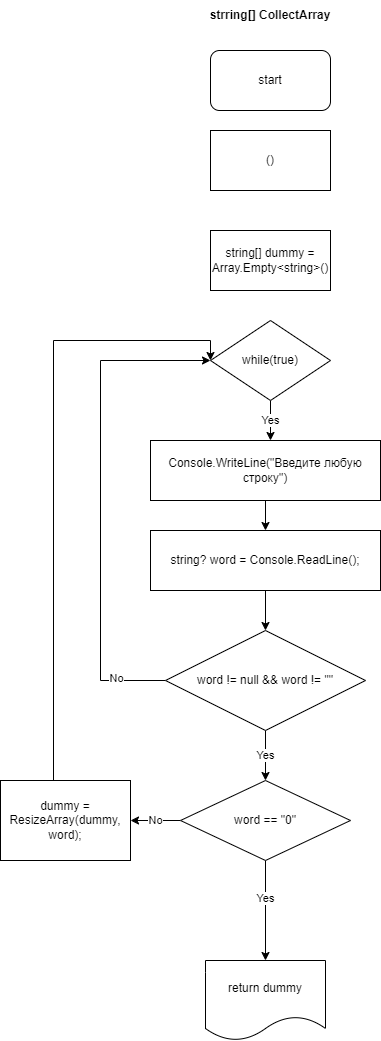

The diagram above was exported from draw.io. Its source (the exported page's mxGraphModel, read from the mxfile embedded in the PNG):
<mxGraphModel dx="1434" dy="788" grid="1" gridSize="10" guides="1" tooltips="1" connect="1" arrows="1" fold="1" page="1" pageScale="1" pageWidth="827" pageHeight="1169" math="0" shadow="0">
  <root>
    <mxCell id="0" />
    <mxCell id="1" parent="0" />
    <mxCell id="3xOECVWyZ5ItXyWlZiec-1" value="strring[] CollectArray" style="text;html=1;strokeColor=none;fillColor=none;align=center;verticalAlign=middle;whiteSpace=wrap;rounded=0;fontStyle=1" vertex="1" parent="1">
      <mxGeometry x="370" y="30" width="160" height="30" as="geometry" />
    </mxCell>
    <mxCell id="3xOECVWyZ5ItXyWlZiec-2" value="start" style="rounded=1;whiteSpace=wrap;html=1;" vertex="1" parent="1">
      <mxGeometry x="390" y="80" width="120" height="60" as="geometry" />
    </mxCell>
    <mxCell id="3xOECVWyZ5ItXyWlZiec-3" value="()" style="rounded=0;whiteSpace=wrap;html=1;" vertex="1" parent="1">
      <mxGeometry x="390" y="160" width="120" height="60" as="geometry" />
    </mxCell>
    <mxCell id="3xOECVWyZ5ItXyWlZiec-9" value="Yes" style="edgeStyle=orthogonalEdgeStyle;rounded=0;orthogonalLoop=1;jettySize=auto;html=1;exitX=0.5;exitY=1;exitDx=0;exitDy=0;" edge="1" parent="1" source="3xOECVWyZ5ItXyWlZiec-4">
      <mxGeometry relative="1" as="geometry">
        <mxPoint x="450" y="470" as="targetPoint" />
      </mxGeometry>
    </mxCell>
    <mxCell id="3xOECVWyZ5ItXyWlZiec-4" value="while(true)" style="rhombus;whiteSpace=wrap;html=1;" vertex="1" parent="1">
      <mxGeometry x="390" y="350" width="120" height="80" as="geometry" />
    </mxCell>
    <mxCell id="3xOECVWyZ5ItXyWlZiec-5" value="string[] dummy = Array.Empty&amp;lt;string&amp;gt;()" style="rounded=0;whiteSpace=wrap;html=1;" vertex="1" parent="1">
      <mxGeometry x="390" y="260" width="120" height="60" as="geometry" />
    </mxCell>
    <mxCell id="3xOECVWyZ5ItXyWlZiec-25" style="edgeStyle=orthogonalEdgeStyle;rounded=0;orthogonalLoop=1;jettySize=auto;html=1;exitX=0.5;exitY=1;exitDx=0;exitDy=0;entryX=0.5;entryY=0;entryDx=0;entryDy=0;" edge="1" parent="1" source="3xOECVWyZ5ItXyWlZiec-10" target="3xOECVWyZ5ItXyWlZiec-11">
      <mxGeometry relative="1" as="geometry" />
    </mxCell>
    <mxCell id="3xOECVWyZ5ItXyWlZiec-10" value="Console.WriteLine(&quot;Введите любую строку&quot;)" style="rounded=0;whiteSpace=wrap;html=1;" vertex="1" parent="1">
      <mxGeometry x="330" y="470" width="230" height="60" as="geometry" />
    </mxCell>
    <mxCell id="3xOECVWyZ5ItXyWlZiec-26" style="edgeStyle=orthogonalEdgeStyle;rounded=0;orthogonalLoop=1;jettySize=auto;html=1;exitX=0.5;exitY=1;exitDx=0;exitDy=0;entryX=0.5;entryY=0;entryDx=0;entryDy=0;" edge="1" parent="1" source="3xOECVWyZ5ItXyWlZiec-11" target="3xOECVWyZ5ItXyWlZiec-12">
      <mxGeometry relative="1" as="geometry" />
    </mxCell>
    <mxCell id="3xOECVWyZ5ItXyWlZiec-11" value="string? word = Console.ReadLine();" style="rounded=0;whiteSpace=wrap;html=1;" vertex="1" parent="1">
      <mxGeometry x="330" y="560" width="230" height="60" as="geometry" />
    </mxCell>
    <mxCell id="3xOECVWyZ5ItXyWlZiec-13" style="edgeStyle=orthogonalEdgeStyle;rounded=0;orthogonalLoop=1;jettySize=auto;html=1;exitX=0;exitY=0.5;exitDx=0;exitDy=0;entryX=0;entryY=0.5;entryDx=0;entryDy=0;" edge="1" parent="1" source="3xOECVWyZ5ItXyWlZiec-12" target="3xOECVWyZ5ItXyWlZiec-4">
      <mxGeometry relative="1" as="geometry">
        <mxPoint x="280" y="400" as="targetPoint" />
        <Array as="points">
          <mxPoint x="280" y="710" />
          <mxPoint x="280" y="390" />
        </Array>
      </mxGeometry>
    </mxCell>
    <mxCell id="3xOECVWyZ5ItXyWlZiec-14" value="No" style="edgeLabel;html=1;align=center;verticalAlign=middle;resizable=0;points=[];" vertex="1" connectable="0" parent="3xOECVWyZ5ItXyWlZiec-13">
      <mxGeometry x="-0.798" y="-3" relative="1" as="geometry">
        <mxPoint as="offset" />
      </mxGeometry>
    </mxCell>
    <mxCell id="3xOECVWyZ5ItXyWlZiec-15" value="Yes" style="edgeStyle=orthogonalEdgeStyle;rounded=0;orthogonalLoop=1;jettySize=auto;html=1;exitX=0.5;exitY=1;exitDx=0;exitDy=0;" edge="1" parent="1" source="3xOECVWyZ5ItXyWlZiec-12">
      <mxGeometry relative="1" as="geometry">
        <mxPoint x="445" y="810" as="targetPoint" />
      </mxGeometry>
    </mxCell>
    <mxCell id="3xOECVWyZ5ItXyWlZiec-12" value="word != null &amp;amp;&amp;amp; word != &quot;&quot;" style="rhombus;whiteSpace=wrap;html=1;" vertex="1" parent="1">
      <mxGeometry x="345" y="660" width="200" height="100" as="geometry" />
    </mxCell>
    <mxCell id="3xOECVWyZ5ItXyWlZiec-19" style="edgeStyle=orthogonalEdgeStyle;rounded=0;orthogonalLoop=1;jettySize=auto;html=1;" edge="1" parent="1" source="3xOECVWyZ5ItXyWlZiec-16" target="3xOECVWyZ5ItXyWlZiec-18">
      <mxGeometry relative="1" as="geometry" />
    </mxCell>
    <mxCell id="3xOECVWyZ5ItXyWlZiec-27" value="Yes" style="edgeLabel;html=1;align=center;verticalAlign=middle;resizable=0;points=[];" vertex="1" connectable="0" parent="3xOECVWyZ5ItXyWlZiec-19">
      <mxGeometry x="-0.26" y="-1" relative="1" as="geometry">
        <mxPoint as="offset" />
      </mxGeometry>
    </mxCell>
    <mxCell id="3xOECVWyZ5ItXyWlZiec-20" value="No" style="edgeStyle=orthogonalEdgeStyle;rounded=0;orthogonalLoop=1;jettySize=auto;html=1;exitX=0;exitY=0.5;exitDx=0;exitDy=0;entryX=1;entryY=0.5;entryDx=0;entryDy=0;" edge="1" parent="1" source="3xOECVWyZ5ItXyWlZiec-16" target="3xOECVWyZ5ItXyWlZiec-22">
      <mxGeometry relative="1" as="geometry">
        <mxPoint x="330" y="850" as="targetPoint" />
      </mxGeometry>
    </mxCell>
    <mxCell id="3xOECVWyZ5ItXyWlZiec-16" value="word == &quot;0&quot;" style="rhombus;whiteSpace=wrap;html=1;" vertex="1" parent="1">
      <mxGeometry x="360" y="810" width="170" height="80" as="geometry" />
    </mxCell>
    <mxCell id="3xOECVWyZ5ItXyWlZiec-18" value="return dummy" style="shape=document;whiteSpace=wrap;html=1;boundedLbl=1;" vertex="1" parent="1">
      <mxGeometry x="385" y="990" width="120" height="80" as="geometry" />
    </mxCell>
    <mxCell id="3xOECVWyZ5ItXyWlZiec-24" style="edgeStyle=orthogonalEdgeStyle;rounded=0;orthogonalLoop=1;jettySize=auto;html=1;exitX=0.25;exitY=0;exitDx=0;exitDy=0;entryX=0;entryY=0.5;entryDx=0;entryDy=0;" edge="1" parent="1" source="3xOECVWyZ5ItXyWlZiec-22" target="3xOECVWyZ5ItXyWlZiec-4">
      <mxGeometry relative="1" as="geometry">
        <Array as="points">
          <mxPoint x="233" y="370" />
          <mxPoint x="390" y="370" />
        </Array>
      </mxGeometry>
    </mxCell>
    <mxCell id="3xOECVWyZ5ItXyWlZiec-22" value="dummy = ResizeArray(dummy, word);" style="rounded=0;whiteSpace=wrap;html=1;" vertex="1" parent="1">
      <mxGeometry x="180" y="810" width="130" height="80" as="geometry" />
    </mxCell>
  </root>
</mxGraphModel>